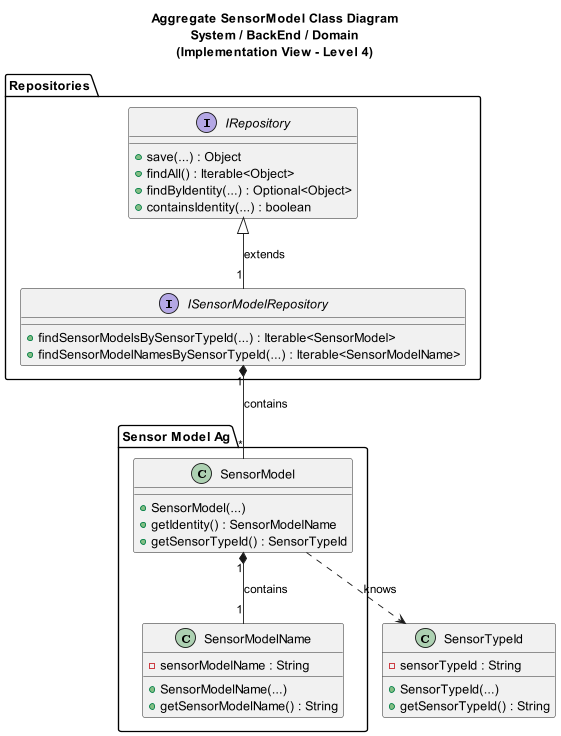

The diagram above was rendered by PlantUML. Its source (embedded in the PNG):
@startuml

title Aggregate SensorModel Class Diagram\nSystem / BackEnd / Domain\n(Implementation View - Level 4)

class SensorTypeId{
- sensorTypeId : String
+ SensorTypeId(...)
+ getSensorTypeId() : String
}

package "Sensor Model Ag"{
class SensorModel{
+ SensorModel(...)
+ getIdentity() : SensorModelName
+ getSensorTypeId() : SensorTypeId
}

class SensorModelName{
- sensorModelName : String
+ SensorModelName(...)
+ getSensorModelName() : String
}
}


package Repositories {
interface IRepository {
+ save(...) : Object
+ findAll() : Iterable<Object>
+ findByIdentity(...) : Optional<Object>
+ containsIdentity(...) : boolean
}

interface ISensorModelRepository {
+ findSensorModelsBySensorTypeId(...) : Iterable<SensorModel>
+ findSensorModelNamesBySensorTypeId(...) : Iterable<SensorModelName>
}
}

SensorModel ..> SensorTypeId : knows
SensorModel "1" *-- "1" SensorModelName : contains

ISensorModelRepository "1" -up-|> IRepository : extends

ISensorModelRepository "1" *-- "*" SensorModel : contains


@enduml